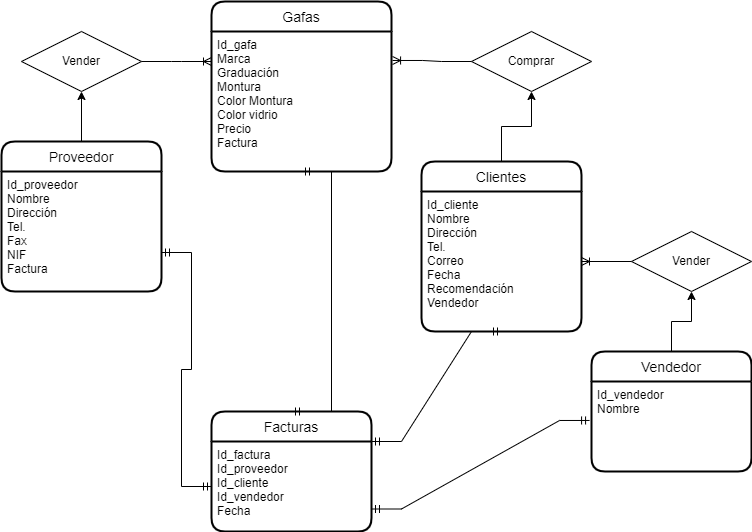

The diagram above was exported from draw.io. Its source (the exported page's mxGraphModel, read from the mxfile embedded in the PNG):
<mxGraphModel dx="1422" dy="737" grid="1" gridSize="10" guides="1" tooltips="1" connect="1" arrows="1" fold="1" page="1" pageScale="1" pageWidth="827" pageHeight="1169" math="0" shadow="0">
  <root>
    <mxCell id="0" />
    <mxCell id="1" parent="0" />
    <mxCell id="U9VYQVUSfpexOwMX2Gmr-18" value="" style="edgeStyle=orthogonalEdgeStyle;rounded=0;orthogonalLoop=1;jettySize=auto;html=1;" edge="1" parent="1" source="SMiHS57RxZb28tgELs37-4" target="U9VYQVUSfpexOwMX2Gmr-12">
      <mxGeometry relative="1" as="geometry" />
    </mxCell>
    <mxCell id="SMiHS57RxZb28tgELs37-4" value="Proveedor" style="swimlane;childLayout=stackLayout;horizontal=1;startSize=30;horizontalStack=0;rounded=1;fontSize=14;fontStyle=0;strokeWidth=2;resizeParent=0;resizeLast=1;shadow=0;dashed=0;align=center;" parent="1" vertex="1">
      <mxGeometry x="40" y="320" width="160" height="150" as="geometry">
        <mxRectangle x="30" y="110" width="100" height="30" as="alternateBounds" />
      </mxGeometry>
    </mxCell>
    <mxCell id="SMiHS57RxZb28tgELs37-5" value="Id_proveedor&#10;Nombre&#10;Dirección&#10;Tel.&#10;Fax&#10;NIF&#10;Factura&#10;" style="align=left;strokeColor=none;fillColor=none;spacingLeft=4;fontSize=12;verticalAlign=top;resizable=0;rotatable=0;part=1;" parent="SMiHS57RxZb28tgELs37-4" vertex="1">
      <mxGeometry y="30" width="160" height="120" as="geometry" />
    </mxCell>
    <mxCell id="U9VYQVUSfpexOwMX2Gmr-1" value="Gafas" style="swimlane;childLayout=stackLayout;horizontal=1;startSize=30;horizontalStack=0;rounded=1;fontSize=14;fontStyle=0;strokeWidth=2;resizeParent=0;resizeLast=1;shadow=0;dashed=0;align=center;" vertex="1" parent="1">
      <mxGeometry x="250" y="180" width="180" height="170" as="geometry" />
    </mxCell>
    <mxCell id="U9VYQVUSfpexOwMX2Gmr-2" value="Id_gafa&#10;Marca&#10;Graduación&#10;Montura&#10;Color Montura&#10;Color vidrio&#10;Precio&#10;Factura" style="align=left;strokeColor=none;fillColor=none;spacingLeft=4;fontSize=12;verticalAlign=top;resizable=0;rotatable=0;part=1;" vertex="1" parent="U9VYQVUSfpexOwMX2Gmr-1">
      <mxGeometry y="30" width="180" height="140" as="geometry" />
    </mxCell>
    <mxCell id="U9VYQVUSfpexOwMX2Gmr-24" value="" style="edgeStyle=orthogonalEdgeStyle;rounded=0;orthogonalLoop=1;jettySize=auto;html=1;" edge="1" parent="1" source="U9VYQVUSfpexOwMX2Gmr-3" target="U9VYQVUSfpexOwMX2Gmr-13">
      <mxGeometry relative="1" as="geometry" />
    </mxCell>
    <mxCell id="U9VYQVUSfpexOwMX2Gmr-3" value="Clientes" style="swimlane;childLayout=stackLayout;horizontal=1;startSize=30;horizontalStack=0;rounded=1;fontSize=14;fontStyle=0;strokeWidth=2;resizeParent=0;resizeLast=1;shadow=0;dashed=0;align=center;" vertex="1" parent="1">
      <mxGeometry x="460" y="340" width="160" height="170" as="geometry" />
    </mxCell>
    <mxCell id="U9VYQVUSfpexOwMX2Gmr-4" value="Id_cliente&#10;Nombre&#10;Dirección&#10;Tel.&#10;Correo&#10;Fecha&#10;Recomendación&#10;Vendedor" style="align=left;strokeColor=none;fillColor=none;spacingLeft=4;fontSize=12;verticalAlign=top;resizable=0;rotatable=0;part=1;" vertex="1" parent="U9VYQVUSfpexOwMX2Gmr-3">
      <mxGeometry y="30" width="160" height="140" as="geometry" />
    </mxCell>
    <mxCell id="U9VYQVUSfpexOwMX2Gmr-25" value="" style="edgeStyle=orthogonalEdgeStyle;rounded=0;orthogonalLoop=1;jettySize=auto;html=1;" edge="1" parent="1" source="U9VYQVUSfpexOwMX2Gmr-5" target="U9VYQVUSfpexOwMX2Gmr-14">
      <mxGeometry relative="1" as="geometry" />
    </mxCell>
    <mxCell id="U9VYQVUSfpexOwMX2Gmr-5" value="Vendedor" style="swimlane;childLayout=stackLayout;horizontal=1;startSize=30;horizontalStack=0;rounded=1;fontSize=14;fontStyle=0;strokeWidth=2;resizeParent=0;resizeLast=1;shadow=0;dashed=0;align=center;" vertex="1" parent="1">
      <mxGeometry x="630" y="530" width="160" height="120" as="geometry" />
    </mxCell>
    <mxCell id="U9VYQVUSfpexOwMX2Gmr-6" value="Id_vendedor&#10;Nombre" style="align=left;strokeColor=none;fillColor=none;spacingLeft=4;fontSize=12;verticalAlign=top;resizable=0;rotatable=0;part=1;" vertex="1" parent="U9VYQVUSfpexOwMX2Gmr-5">
      <mxGeometry y="30" width="160" height="90" as="geometry" />
    </mxCell>
    <mxCell id="U9VYQVUSfpexOwMX2Gmr-7" value="Facturas" style="swimlane;childLayout=stackLayout;horizontal=1;startSize=30;horizontalStack=0;rounded=1;fontSize=14;fontStyle=0;strokeWidth=2;resizeParent=0;resizeLast=1;shadow=0;dashed=0;align=center;" vertex="1" parent="1">
      <mxGeometry x="250" y="590" width="160" height="120" as="geometry" />
    </mxCell>
    <mxCell id="U9VYQVUSfpexOwMX2Gmr-8" value="Id_factura&#10;Id_proveedor&#10;Id_cliente&#10;Id_vendedor&#10;Fecha" style="align=left;strokeColor=none;fillColor=none;spacingLeft=4;fontSize=12;verticalAlign=top;resizable=0;rotatable=0;part=1;" vertex="1" parent="U9VYQVUSfpexOwMX2Gmr-7">
      <mxGeometry y="30" width="160" height="90" as="geometry" />
    </mxCell>
    <mxCell id="U9VYQVUSfpexOwMX2Gmr-31" value="" style="shape=table;startSize=0;container=1;collapsible=1;childLayout=tableLayout;fixedRows=1;rowLines=0;fontStyle=0;align=center;resizeLast=1;strokeColor=none;fillColor=none;collapsible=0;" vertex="1" parent="U9VYQVUSfpexOwMX2Gmr-7">
      <mxGeometry y="120" width="160" as="geometry" />
    </mxCell>
    <mxCell id="U9VYQVUSfpexOwMX2Gmr-12" value="Vender" style="shape=rhombus;perimeter=rhombusPerimeter;whiteSpace=wrap;html=1;align=center;" vertex="1" parent="1">
      <mxGeometry x="60" y="210" width="120" height="60" as="geometry" />
    </mxCell>
    <mxCell id="U9VYQVUSfpexOwMX2Gmr-13" value="Comprar" style="shape=rhombus;perimeter=rhombusPerimeter;whiteSpace=wrap;html=1;align=center;" vertex="1" parent="1">
      <mxGeometry x="510" y="210" width="120" height="60" as="geometry" />
    </mxCell>
    <mxCell id="U9VYQVUSfpexOwMX2Gmr-14" value="Vender" style="shape=rhombus;perimeter=rhombusPerimeter;whiteSpace=wrap;html=1;align=center;" vertex="1" parent="1">
      <mxGeometry x="670" y="410" width="120" height="60" as="geometry" />
    </mxCell>
    <mxCell id="U9VYQVUSfpexOwMX2Gmr-19" value="" style="edgeStyle=entityRelationEdgeStyle;fontSize=12;html=1;endArrow=ERoneToMany;rounded=0;" edge="1" parent="1">
      <mxGeometry width="100" height="100" relative="1" as="geometry">
        <mxPoint x="180" y="240" as="sourcePoint" />
        <mxPoint x="250" y="240" as="targetPoint" />
      </mxGeometry>
    </mxCell>
    <mxCell id="U9VYQVUSfpexOwMX2Gmr-20" value="" style="edgeStyle=entityRelationEdgeStyle;fontSize=12;html=1;endArrow=ERoneToMany;rounded=0;entryX=1.006;entryY=0.207;entryDx=0;entryDy=0;exitX=0;exitY=0.5;exitDx=0;exitDy=0;entryPerimeter=0;" edge="1" parent="1" source="U9VYQVUSfpexOwMX2Gmr-13" target="U9VYQVUSfpexOwMX2Gmr-2">
      <mxGeometry width="100" height="100" relative="1" as="geometry">
        <mxPoint x="360" y="460" as="sourcePoint" />
        <mxPoint x="460" y="360" as="targetPoint" />
      </mxGeometry>
    </mxCell>
    <mxCell id="U9VYQVUSfpexOwMX2Gmr-23" value="" style="edgeStyle=entityRelationEdgeStyle;fontSize=12;html=1;endArrow=ERoneToMany;rounded=0;entryX=1;entryY=0.5;entryDx=0;entryDy=0;exitX=0;exitY=0.5;exitDx=0;exitDy=0;" edge="1" parent="1" source="U9VYQVUSfpexOwMX2Gmr-14" target="U9VYQVUSfpexOwMX2Gmr-4">
      <mxGeometry width="100" height="100" relative="1" as="geometry">
        <mxPoint x="360" y="460" as="sourcePoint" />
        <mxPoint x="460" y="360" as="targetPoint" />
      </mxGeometry>
    </mxCell>
    <mxCell id="U9VYQVUSfpexOwMX2Gmr-30" value="" style="edgeStyle=entityRelationEdgeStyle;fontSize=12;html=1;endArrow=ERmandOne;startArrow=ERmandOne;rounded=0;entryX=0.5;entryY=0;entryDx=0;entryDy=0;" edge="1" parent="1" target="U9VYQVUSfpexOwMX2Gmr-7">
      <mxGeometry width="100" height="100" relative="1" as="geometry">
        <mxPoint x="340" y="350" as="sourcePoint" />
        <mxPoint x="460" y="360" as="targetPoint" />
      </mxGeometry>
    </mxCell>
    <mxCell id="U9VYQVUSfpexOwMX2Gmr-35" value="" style="edgeStyle=entityRelationEdgeStyle;fontSize=12;html=1;endArrow=ERmandOne;startArrow=ERmandOne;rounded=0;entryX=0.5;entryY=1;entryDx=0;entryDy=0;exitX=1;exitY=0;exitDx=0;exitDy=0;" edge="1" parent="1" source="U9VYQVUSfpexOwMX2Gmr-8" target="U9VYQVUSfpexOwMX2Gmr-4">
      <mxGeometry width="100" height="100" relative="1" as="geometry">
        <mxPoint x="360" y="460" as="sourcePoint" />
        <mxPoint x="460" y="360" as="targetPoint" />
      </mxGeometry>
    </mxCell>
    <mxCell id="U9VYQVUSfpexOwMX2Gmr-37" value="" style="edgeStyle=entityRelationEdgeStyle;fontSize=12;html=1;endArrow=ERmandOne;startArrow=ERmandOne;rounded=0;exitX=1;exitY=0.675;exitDx=0;exitDy=0;entryX=0;entryY=0.5;entryDx=0;entryDy=0;exitPerimeter=0;" edge="1" parent="1" source="SMiHS57RxZb28tgELs37-5" target="U9VYQVUSfpexOwMX2Gmr-8">
      <mxGeometry width="100" height="100" relative="1" as="geometry">
        <mxPoint x="360" y="460" as="sourcePoint" />
        <mxPoint x="460" y="360" as="targetPoint" />
      </mxGeometry>
    </mxCell>
    <mxCell id="U9VYQVUSfpexOwMX2Gmr-38" value="" style="edgeStyle=entityRelationEdgeStyle;fontSize=12;html=1;endArrow=ERmandOne;startArrow=ERmandOne;rounded=0;exitX=1;exitY=0.75;exitDx=0;exitDy=0;entryX=-0.012;entryY=0.433;entryDx=0;entryDy=0;entryPerimeter=0;" edge="1" parent="1" source="U9VYQVUSfpexOwMX2Gmr-8" target="U9VYQVUSfpexOwMX2Gmr-6">
      <mxGeometry width="100" height="100" relative="1" as="geometry">
        <mxPoint x="360" y="460" as="sourcePoint" />
        <mxPoint x="460" y="360" as="targetPoint" />
      </mxGeometry>
    </mxCell>
  </root>
</mxGraphModel>